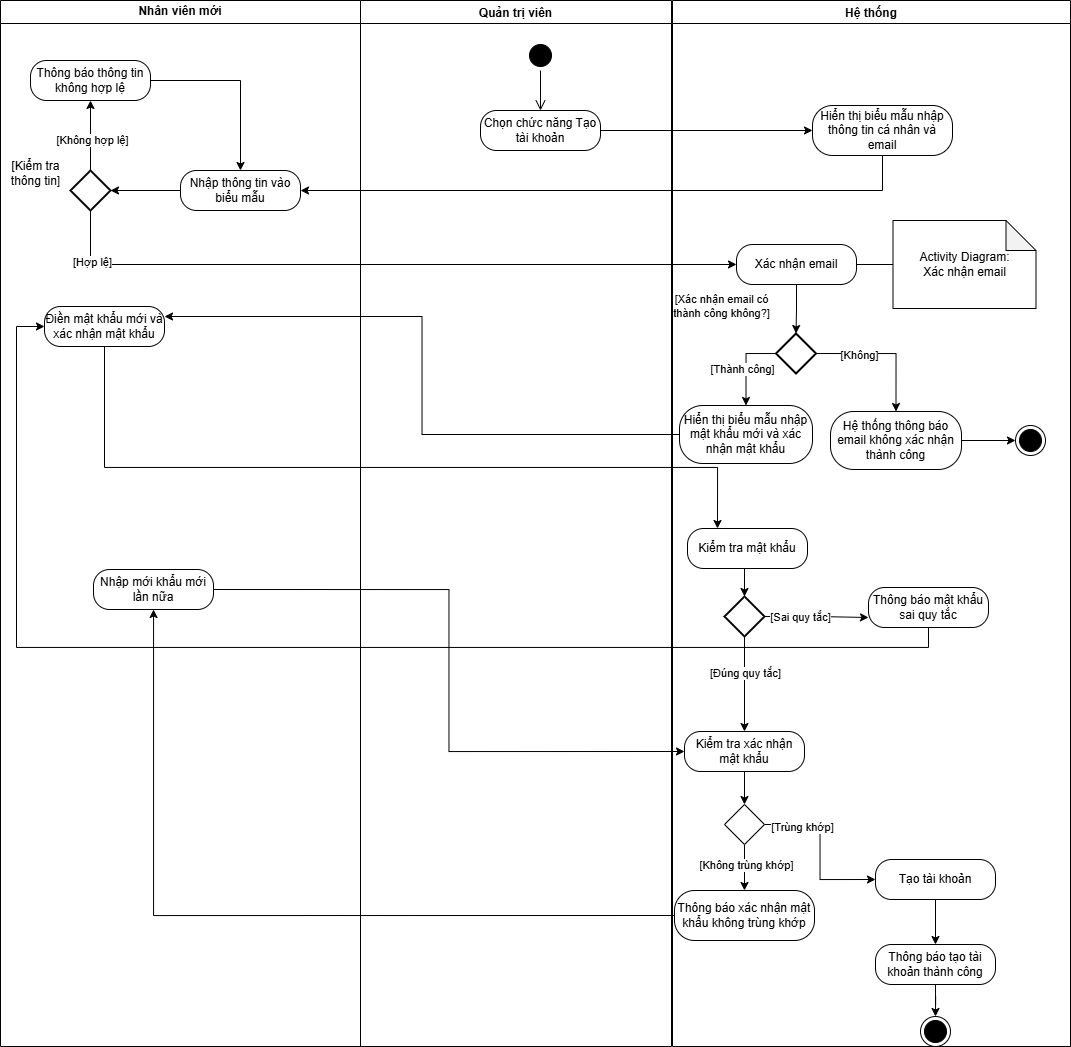

The diagram above was exported from draw.io. Its source (the exported page's mxGraphModel, read from the mxfile embedded in the PNG):
<mxGraphModel dx="1982" dy="712" grid="0" gridSize="10" guides="1" tooltips="1" connect="1" arrows="1" fold="1" page="0" pageScale="1" pageWidth="2000" pageHeight="2000" math="0" shadow="0">
  <root>
    <mxCell id="0" />
    <mxCell id="1" parent="0" />
    <mxCell id="z8HHdcAha1QPnPcR0_sn-1" value="Hệ thống" style="swimlane;startSize=23;" vertex="1" parent="1">
      <mxGeometry x="372" y="190" width="398" height="1046" as="geometry" />
    </mxCell>
    <mxCell id="z8HHdcAha1QPnPcR0_sn-2" value="Hiển thị biểu mẫu nhập thông tin cá nhân và email" style="rounded=1;whiteSpace=wrap;html=1;arcSize=40;fontColor=#000000;fillColor=#FFFFFF;strokeColor=#000000;" vertex="1" parent="z8HHdcAha1QPnPcR0_sn-1">
      <mxGeometry x="140" y="105" width="140" height="50" as="geometry" />
    </mxCell>
    <mxCell id="z8HHdcAha1QPnPcR0_sn-45" value="Activity Diagram:&lt;div&gt;Xác nhận email&lt;/div&gt;" style="shape=note;whiteSpace=wrap;html=1;backgroundOutline=1;darkOpacity=0.05;" vertex="1" parent="z8HHdcAha1QPnPcR0_sn-1">
      <mxGeometry x="220.5" y="220" width="143" height="88" as="geometry" />
    </mxCell>
    <mxCell id="z8HHdcAha1QPnPcR0_sn-51" value="" style="edgeStyle=orthogonalEdgeStyle;rounded=0;orthogonalLoop=1;jettySize=auto;html=1;endArrow=none;startFill=0;" edge="1" parent="z8HHdcAha1QPnPcR0_sn-1" source="z8HHdcAha1QPnPcR0_sn-44" target="z8HHdcAha1QPnPcR0_sn-45">
      <mxGeometry relative="1" as="geometry" />
    </mxCell>
    <mxCell id="z8HHdcAha1QPnPcR0_sn-57" value="" style="edgeStyle=orthogonalEdgeStyle;rounded=0;orthogonalLoop=1;jettySize=auto;html=1;" edge="1" parent="z8HHdcAha1QPnPcR0_sn-1" source="z8HHdcAha1QPnPcR0_sn-44" target="z8HHdcAha1QPnPcR0_sn-56">
      <mxGeometry relative="1" as="geometry" />
    </mxCell>
    <mxCell id="z8HHdcAha1QPnPcR0_sn-44" value="Xác nhận email" style="rounded=1;whiteSpace=wrap;html=1;arcSize=40;fontColor=#000000;fillColor=#FFFFFF;strokeColor=#000000;" vertex="1" parent="z8HHdcAha1QPnPcR0_sn-1">
      <mxGeometry x="64" y="244" width="120" height="40" as="geometry" />
    </mxCell>
    <mxCell id="z8HHdcAha1QPnPcR0_sn-59" style="edgeStyle=orthogonalEdgeStyle;rounded=0;orthogonalLoop=1;jettySize=auto;html=1;exitX=1;exitY=0.5;exitDx=0;exitDy=0;exitPerimeter=0;entryX=0.5;entryY=0;entryDx=0;entryDy=0;" edge="1" parent="z8HHdcAha1QPnPcR0_sn-1" source="z8HHdcAha1QPnPcR0_sn-56" target="z8HHdcAha1QPnPcR0_sn-58">
      <mxGeometry relative="1" as="geometry" />
    </mxCell>
    <mxCell id="z8HHdcAha1QPnPcR0_sn-60" value="[Không]" style="edgeLabel;html=1;align=center;verticalAlign=middle;resizable=0;points=[];" vertex="1" connectable="0" parent="z8HHdcAha1QPnPcR0_sn-59">
      <mxGeometry x="-0.3887" y="-1" relative="1" as="geometry">
        <mxPoint x="1" as="offset" />
      </mxGeometry>
    </mxCell>
    <mxCell id="z8HHdcAha1QPnPcR0_sn-56" value="" style="strokeWidth=2;html=1;shape=mxgraph.flowchart.decision;whiteSpace=wrap;" vertex="1" parent="z8HHdcAha1QPnPcR0_sn-1">
      <mxGeometry x="103.5" y="333" width="40" height="40" as="geometry" />
    </mxCell>
    <mxCell id="z8HHdcAha1QPnPcR0_sn-190" value="" style="edgeStyle=orthogonalEdgeStyle;rounded=0;orthogonalLoop=1;jettySize=auto;html=1;" edge="1" parent="z8HHdcAha1QPnPcR0_sn-1" source="z8HHdcAha1QPnPcR0_sn-58" target="z8HHdcAha1QPnPcR0_sn-62">
      <mxGeometry relative="1" as="geometry" />
    </mxCell>
    <mxCell id="z8HHdcAha1QPnPcR0_sn-58" value="Hệ thống thông báo email không xác nhận thành công" style="rounded=1;whiteSpace=wrap;html=1;arcSize=40;fontColor=#000000;fillColor=#FFFFFF;strokeColor=#000000;" vertex="1" parent="z8HHdcAha1QPnPcR0_sn-1">
      <mxGeometry x="158" y="411" width="131" height="58" as="geometry" />
    </mxCell>
    <mxCell id="z8HHdcAha1QPnPcR0_sn-61" value="[Xác nhận email có&lt;div&gt;thành công không?]&lt;/div&gt;" style="edgeLabel;html=1;align=center;verticalAlign=middle;resizable=0;points=[];" vertex="1" connectable="0" parent="z8HHdcAha1QPnPcR0_sn-1">
      <mxGeometry x="64" y="301" as="geometry">
        <mxPoint x="-16" y="4" as="offset" />
      </mxGeometry>
    </mxCell>
    <mxCell id="z8HHdcAha1QPnPcR0_sn-62" value="" style="ellipse;html=1;shape=endState;fillColor=#000000;strokeColor=#000000;" vertex="1" parent="z8HHdcAha1QPnPcR0_sn-1">
      <mxGeometry x="343" y="425" width="30" height="30" as="geometry" />
    </mxCell>
    <mxCell id="z8HHdcAha1QPnPcR0_sn-164" value="Hiển thị biểu mẫu nhập mật khẩu mới và xác nhận mật khẩu" style="rounded=1;whiteSpace=wrap;html=1;arcSize=40;fontColor=#000000;fillColor=#FFFFFF;strokeColor=#000000;" vertex="1" parent="z8HHdcAha1QPnPcR0_sn-1">
      <mxGeometry x="7" y="405" width="133" height="58" as="geometry" />
    </mxCell>
    <mxCell id="z8HHdcAha1QPnPcR0_sn-65" style="edgeStyle=orthogonalEdgeStyle;rounded=0;orthogonalLoop=1;jettySize=auto;html=1;exitX=0;exitY=0.5;exitDx=0;exitDy=0;entryX=0.5;entryY=0;entryDx=0;entryDy=0;exitPerimeter=0;" edge="1" parent="z8HHdcAha1QPnPcR0_sn-1" source="z8HHdcAha1QPnPcR0_sn-56" target="z8HHdcAha1QPnPcR0_sn-164">
      <mxGeometry relative="1" as="geometry">
        <mxPoint x="-521" y="435" as="targetPoint" />
      </mxGeometry>
    </mxCell>
    <mxCell id="z8HHdcAha1QPnPcR0_sn-66" value="[Thành công]" style="edgeLabel;html=1;align=center;verticalAlign=middle;resizable=0;points=[];" vertex="1" connectable="0" parent="z8HHdcAha1QPnPcR0_sn-65">
      <mxGeometry x="-0.7158" y="-1" relative="1" as="geometry">
        <mxPoint x="-22" y="16" as="offset" />
      </mxGeometry>
    </mxCell>
    <mxCell id="z8HHdcAha1QPnPcR0_sn-192" value="Kiểm tra mật khẩu" style="rounded=1;whiteSpace=wrap;html=1;arcSize=40;fontColor=#000000;fillColor=#FFFFFF;strokeColor=#000000;" vertex="1" parent="z8HHdcAha1QPnPcR0_sn-1">
      <mxGeometry x="15" y="528" width="120" height="40" as="geometry" />
    </mxCell>
    <mxCell id="z8HHdcAha1QPnPcR0_sn-202" style="edgeStyle=orthogonalEdgeStyle;rounded=0;orthogonalLoop=1;jettySize=auto;html=1;exitX=0.5;exitY=1;exitDx=0;exitDy=0;exitPerimeter=0;" edge="1" parent="z8HHdcAha1QPnPcR0_sn-1" source="z8HHdcAha1QPnPcR0_sn-196" target="z8HHdcAha1QPnPcR0_sn-203">
      <mxGeometry relative="1" as="geometry">
        <mxPoint x="72" y="763" as="targetPoint" />
      </mxGeometry>
    </mxCell>
    <mxCell id="z8HHdcAha1QPnPcR0_sn-196" value="" style="strokeWidth=2;html=1;shape=mxgraph.flowchart.decision;whiteSpace=wrap;" vertex="1" parent="z8HHdcAha1QPnPcR0_sn-1">
      <mxGeometry x="52" y="596" width="40" height="40" as="geometry" />
    </mxCell>
    <mxCell id="z8HHdcAha1QPnPcR0_sn-198" style="edgeStyle=orthogonalEdgeStyle;rounded=0;orthogonalLoop=1;jettySize=auto;html=1;exitX=0.5;exitY=1;exitDx=0;exitDy=0;entryX=0.5;entryY=0;entryDx=0;entryDy=0;entryPerimeter=0;" edge="1" parent="z8HHdcAha1QPnPcR0_sn-1" source="z8HHdcAha1QPnPcR0_sn-192" target="z8HHdcAha1QPnPcR0_sn-196">
      <mxGeometry relative="1" as="geometry" />
    </mxCell>
    <mxCell id="z8HHdcAha1QPnPcR0_sn-166" value="Thông báo mật khẩu sai quy tắc" style="rounded=1;whiteSpace=wrap;html=1;arcSize=40;fontColor=#000000;fillColor=#FFFFFF;strokeColor=#000000;" vertex="1" parent="z8HHdcAha1QPnPcR0_sn-1">
      <mxGeometry x="196" y="587" width="120" height="40" as="geometry" />
    </mxCell>
    <mxCell id="z8HHdcAha1QPnPcR0_sn-183" style="edgeStyle=orthogonalEdgeStyle;rounded=0;orthogonalLoop=1;jettySize=auto;html=1;exitX=1;exitY=0.5;exitDx=0;exitDy=0;entryX=0;entryY=0.75;entryDx=0;entryDy=0;exitPerimeter=0;" edge="1" parent="z8HHdcAha1QPnPcR0_sn-1" source="z8HHdcAha1QPnPcR0_sn-196" target="z8HHdcAha1QPnPcR0_sn-166">
      <mxGeometry relative="1" as="geometry">
        <mxPoint x="-548" y="481" as="sourcePoint" />
      </mxGeometry>
    </mxCell>
    <mxCell id="z8HHdcAha1QPnPcR0_sn-184" value="[Sai quy tắc]" style="edgeLabel;html=1;align=center;verticalAlign=middle;resizable=0;points=[];" vertex="1" connectable="0" parent="z8HHdcAha1QPnPcR0_sn-183">
      <mxGeometry x="-0.8063" y="5" relative="1" as="geometry">
        <mxPoint x="25" y="5" as="offset" />
      </mxGeometry>
    </mxCell>
    <mxCell id="z8HHdcAha1QPnPcR0_sn-179" value="[Đúng quy tắc]" style="edgeLabel;html=1;align=center;verticalAlign=middle;resizable=0;points=[];" vertex="1" connectable="0" parent="z8HHdcAha1QPnPcR0_sn-1">
      <mxGeometry x="71.99545454545455" y="672" as="geometry" />
    </mxCell>
    <mxCell id="z8HHdcAha1QPnPcR0_sn-205" style="edgeStyle=orthogonalEdgeStyle;rounded=0;orthogonalLoop=1;jettySize=auto;html=1;exitX=0.5;exitY=1;exitDx=0;exitDy=0;entryX=0.5;entryY=0;entryDx=0;entryDy=0;" edge="1" parent="z8HHdcAha1QPnPcR0_sn-1" source="z8HHdcAha1QPnPcR0_sn-203" target="z8HHdcAha1QPnPcR0_sn-178">
      <mxGeometry relative="1" as="geometry" />
    </mxCell>
    <mxCell id="z8HHdcAha1QPnPcR0_sn-203" value="Kiểm tra xác nhận mật khẩu" style="rounded=1;whiteSpace=wrap;html=1;arcSize=40;fontColor=#000000;fillColor=#FFFFFF;strokeColor=#000000;" vertex="1" parent="z8HHdcAha1QPnPcR0_sn-1">
      <mxGeometry x="12" y="731" width="120" height="40" as="geometry" />
    </mxCell>
    <mxCell id="z8HHdcAha1QPnPcR0_sn-206" style="edgeStyle=orthogonalEdgeStyle;rounded=0;orthogonalLoop=1;jettySize=auto;html=1;exitX=0.5;exitY=1;exitDx=0;exitDy=0;entryX=0.5;entryY=0;entryDx=0;entryDy=0;" edge="1" parent="z8HHdcAha1QPnPcR0_sn-1" source="z8HHdcAha1QPnPcR0_sn-178" target="z8HHdcAha1QPnPcR0_sn-167">
      <mxGeometry relative="1" as="geometry" />
    </mxCell>
    <mxCell id="z8HHdcAha1QPnPcR0_sn-207" value="[Không trùng khớp]" style="edgeLabel;html=1;align=center;verticalAlign=middle;resizable=0;points=[];" vertex="1" connectable="0" parent="z8HHdcAha1QPnPcR0_sn-206">
      <mxGeometry x="-0.1304" y="1" relative="1" as="geometry">
        <mxPoint as="offset" />
      </mxGeometry>
    </mxCell>
    <mxCell id="z8HHdcAha1QPnPcR0_sn-178" value="" style="rhombus;whiteSpace=wrap;html=1;" vertex="1" parent="z8HHdcAha1QPnPcR0_sn-1">
      <mxGeometry x="52" y="804" width="40" height="40" as="geometry" />
    </mxCell>
    <mxCell id="z8HHdcAha1QPnPcR0_sn-169" value="Tạo tài khoản" style="rounded=1;whiteSpace=wrap;html=1;arcSize=40;fontColor=#000000;fillColor=#FFFFFF;strokeColor=#000000;" vertex="1" parent="z8HHdcAha1QPnPcR0_sn-1">
      <mxGeometry x="203" y="859" width="120" height="40" as="geometry" />
    </mxCell>
    <mxCell id="z8HHdcAha1QPnPcR0_sn-188" style="edgeStyle=orthogonalEdgeStyle;rounded=0;orthogonalLoop=1;jettySize=auto;html=1;entryX=0;entryY=0.5;entryDx=0;entryDy=0;exitX=1;exitY=0.5;exitDx=0;exitDy=0;" edge="1" parent="z8HHdcAha1QPnPcR0_sn-1" source="z8HHdcAha1QPnPcR0_sn-178" target="z8HHdcAha1QPnPcR0_sn-169">
      <mxGeometry relative="1" as="geometry">
        <mxPoint x="-759" y="966" as="targetPoint" />
        <mxPoint x="97" y="829" as="sourcePoint" />
      </mxGeometry>
    </mxCell>
    <mxCell id="z8HHdcAha1QPnPcR0_sn-189" value="[Trùng khớp]" style="edgeLabel;html=1;align=center;verticalAlign=middle;resizable=0;points=[];" vertex="1" connectable="0" parent="z8HHdcAha1QPnPcR0_sn-188">
      <mxGeometry x="-0.9173" y="-1" relative="1" as="geometry">
        <mxPoint x="30" y="1" as="offset" />
      </mxGeometry>
    </mxCell>
    <mxCell id="z8HHdcAha1QPnPcR0_sn-171" value="Thông báo tạo tài khoản thành công" style="rounded=1;whiteSpace=wrap;html=1;arcSize=40;fontColor=#000000;fillColor=#FFFFFF;strokeColor=#000000;" vertex="1" parent="z8HHdcAha1QPnPcR0_sn-1">
      <mxGeometry x="203" y="944" width="120" height="40" as="geometry" />
    </mxCell>
    <mxCell id="z8HHdcAha1QPnPcR0_sn-168" style="edgeStyle=orthogonalEdgeStyle;rounded=0;orthogonalLoop=1;jettySize=auto;html=1;exitX=0.5;exitY=1;exitDx=0;exitDy=0;entryX=0.5;entryY=0;entryDx=0;entryDy=0;" edge="1" parent="z8HHdcAha1QPnPcR0_sn-1" source="z8HHdcAha1QPnPcR0_sn-169" target="z8HHdcAha1QPnPcR0_sn-171">
      <mxGeometry relative="1" as="geometry" />
    </mxCell>
    <mxCell id="z8HHdcAha1QPnPcR0_sn-165" value="" style="ellipse;html=1;shape=endState;fillColor=#000000;strokeColor=#000000;" vertex="1" parent="z8HHdcAha1QPnPcR0_sn-1">
      <mxGeometry x="248" y="1016" width="30" height="30" as="geometry" />
    </mxCell>
    <mxCell id="z8HHdcAha1QPnPcR0_sn-170" style="edgeStyle=orthogonalEdgeStyle;rounded=0;orthogonalLoop=1;jettySize=auto;html=1;exitX=0.5;exitY=1;exitDx=0;exitDy=0;" edge="1" parent="z8HHdcAha1QPnPcR0_sn-1" source="z8HHdcAha1QPnPcR0_sn-171" target="z8HHdcAha1QPnPcR0_sn-165">
      <mxGeometry relative="1" as="geometry" />
    </mxCell>
    <mxCell id="z8HHdcAha1QPnPcR0_sn-167" value="Thông báo xác nhận mật khẩu không trùng khớp" style="rounded=1;whiteSpace=wrap;html=1;arcSize=40;fontColor=#000000;fillColor=#FFFFFF;strokeColor=#000000;" vertex="1" parent="z8HHdcAha1QPnPcR0_sn-1">
      <mxGeometry x="2" y="890" width="140" height="50" as="geometry" />
    </mxCell>
    <mxCell id="z8HHdcAha1QPnPcR0_sn-14" value="Quản trị viên" style="swimlane;startSize=23;" vertex="1" parent="1">
      <mxGeometry x="60" y="190" width="311" height="1046" as="geometry" />
    </mxCell>
    <mxCell id="z8HHdcAha1QPnPcR0_sn-15" value="Chọn chức năng Tạo tài khoản" style="rounded=1;whiteSpace=wrap;html=1;arcSize=40;fontColor=#000000;fillColor=#FFFFFF;strokeColor=#000000;" vertex="1" parent="z8HHdcAha1QPnPcR0_sn-14">
      <mxGeometry x="120" y="110" width="120" height="40" as="geometry" />
    </mxCell>
    <mxCell id="z8HHdcAha1QPnPcR0_sn-16" value="" style="ellipse;html=1;shape=startState;fillColor=#000000;strokeColor=#000000;" vertex="1" parent="z8HHdcAha1QPnPcR0_sn-14">
      <mxGeometry x="165" y="40" width="30" height="30" as="geometry" />
    </mxCell>
    <mxCell id="z8HHdcAha1QPnPcR0_sn-17" value="" style="edgeStyle=orthogonalEdgeStyle;html=1;verticalAlign=bottom;endArrow=open;endSize=8;strokeColor=#000000;rounded=0;entryX=0.5;entryY=0;entryDx=0;entryDy=0;" edge="1" parent="z8HHdcAha1QPnPcR0_sn-14" source="z8HHdcAha1QPnPcR0_sn-16" target="z8HHdcAha1QPnPcR0_sn-15">
      <mxGeometry relative="1" as="geometry">
        <mxPoint x="90" y="130" as="targetPoint" />
      </mxGeometry>
    </mxCell>
    <mxCell id="z8HHdcAha1QPnPcR0_sn-21" style="edgeStyle=orthogonalEdgeStyle;rounded=0;orthogonalLoop=1;jettySize=auto;html=1;exitX=1;exitY=0.5;exitDx=0;exitDy=0;" edge="1" parent="1" source="z8HHdcAha1QPnPcR0_sn-15" target="z8HHdcAha1QPnPcR0_sn-2">
      <mxGeometry relative="1" as="geometry" />
    </mxCell>
    <mxCell id="z8HHdcAha1QPnPcR0_sn-22" style="edgeStyle=orthogonalEdgeStyle;rounded=0;orthogonalLoop=1;jettySize=auto;html=1;exitX=0.5;exitY=1;exitDx=0;exitDy=0;entryX=1;entryY=0.5;entryDx=0;entryDy=0;" edge="1" parent="1" source="z8HHdcAha1QPnPcR0_sn-2" target="z8HHdcAha1QPnPcR0_sn-24">
      <mxGeometry relative="1" as="geometry" />
    </mxCell>
    <mxCell id="z8HHdcAha1QPnPcR0_sn-23" value="Nhân viên mới" style="swimlane;whiteSpace=wrap;html=1;" vertex="1" parent="1">
      <mxGeometry x="-300" y="190" width="360" height="1046" as="geometry" />
    </mxCell>
    <mxCell id="z8HHdcAha1QPnPcR0_sn-24" value="Nhập thông tin vào biểu mẫu" style="rounded=1;whiteSpace=wrap;html=1;arcSize=40;fontColor=#000000;fillColor=#FFFFFF;strokeColor=#000000;" vertex="1" parent="z8HHdcAha1QPnPcR0_sn-23">
      <mxGeometry x="180" y="170" width="120" height="40" as="geometry" />
    </mxCell>
    <mxCell id="z8HHdcAha1QPnPcR0_sn-25" style="edgeStyle=orthogonalEdgeStyle;rounded=0;orthogonalLoop=1;jettySize=auto;html=1;exitX=0.5;exitY=0;exitDx=0;exitDy=0;exitPerimeter=0;entryX=0.5;entryY=1;entryDx=0;entryDy=0;" edge="1" parent="z8HHdcAha1QPnPcR0_sn-23" source="z8HHdcAha1QPnPcR0_sn-27" target="z8HHdcAha1QPnPcR0_sn-32">
      <mxGeometry relative="1" as="geometry">
        <mxPoint x="90" y="120" as="targetPoint" />
      </mxGeometry>
    </mxCell>
    <mxCell id="z8HHdcAha1QPnPcR0_sn-26" value="[Không hợp lệ]" style="edgeLabel;html=1;align=center;verticalAlign=middle;resizable=0;points=[];" vertex="1" connectable="0" parent="z8HHdcAha1QPnPcR0_sn-25">
      <mxGeometry x="-0.1357" y="-1" relative="1" as="geometry">
        <mxPoint as="offset" />
      </mxGeometry>
    </mxCell>
    <mxCell id="z8HHdcAha1QPnPcR0_sn-27" value="" style="strokeWidth=2;html=1;shape=mxgraph.flowchart.decision;whiteSpace=wrap;" vertex="1" parent="z8HHdcAha1QPnPcR0_sn-23">
      <mxGeometry x="70" y="170" width="40" height="40" as="geometry" />
    </mxCell>
    <mxCell id="z8HHdcAha1QPnPcR0_sn-30" style="edgeStyle=orthogonalEdgeStyle;rounded=0;orthogonalLoop=1;jettySize=auto;html=1;exitX=0;exitY=0.5;exitDx=0;exitDy=0;entryX=1;entryY=0.5;entryDx=0;entryDy=0;entryPerimeter=0;" edge="1" parent="z8HHdcAha1QPnPcR0_sn-23" source="z8HHdcAha1QPnPcR0_sn-24" target="z8HHdcAha1QPnPcR0_sn-27">
      <mxGeometry relative="1" as="geometry" />
    </mxCell>
    <mxCell id="z8HHdcAha1QPnPcR0_sn-31" style="edgeStyle=orthogonalEdgeStyle;rounded=0;orthogonalLoop=1;jettySize=auto;html=1;exitX=1;exitY=0.5;exitDx=0;exitDy=0;entryX=0.5;entryY=0;entryDx=0;entryDy=0;" edge="1" parent="z8HHdcAha1QPnPcR0_sn-23" source="z8HHdcAha1QPnPcR0_sn-32" target="z8HHdcAha1QPnPcR0_sn-24">
      <mxGeometry relative="1" as="geometry" />
    </mxCell>
    <mxCell id="z8HHdcAha1QPnPcR0_sn-32" value="Thông báo thông tin không hợp lệ" style="rounded=1;whiteSpace=wrap;html=1;arcSize=40;fontColor=#000000;fillColor=#FFFFFF;strokeColor=#000000;" vertex="1" parent="z8HHdcAha1QPnPcR0_sn-23">
      <mxGeometry x="30" y="60" width="120" height="40" as="geometry" />
    </mxCell>
    <mxCell id="z8HHdcAha1QPnPcR0_sn-33" value="[Kiểm tra&lt;div&gt;thông tin]&lt;/div&gt;" style="text;html=1;align=center;verticalAlign=middle;resizable=0;points=[];autosize=1;strokeColor=none;fillColor=none;" vertex="1" parent="z8HHdcAha1QPnPcR0_sn-23">
      <mxGeometry y="153" width="70" height="40" as="geometry" />
    </mxCell>
    <mxCell id="z8HHdcAha1QPnPcR0_sn-173" value="Điền mật khẩu mới và xác nhận mật khẩu" style="rounded=1;whiteSpace=wrap;html=1;arcSize=40;fontColor=#000000;fillColor=#FFFFFF;strokeColor=#000000;" vertex="1" parent="z8HHdcAha1QPnPcR0_sn-23">
      <mxGeometry x="44" y="306" width="120" height="40" as="geometry" />
    </mxCell>
    <mxCell id="z8HHdcAha1QPnPcR0_sn-175" value="Nhập mới khẩu mới lần nữa" style="rounded=1;whiteSpace=wrap;html=1;arcSize=40;fontColor=#000000;fillColor=#FFFFFF;strokeColor=#000000;" vertex="1" parent="z8HHdcAha1QPnPcR0_sn-23">
      <mxGeometry x="93" y="569" width="120" height="40" as="geometry" />
    </mxCell>
    <mxCell id="z8HHdcAha1QPnPcR0_sn-35" style="edgeStyle=orthogonalEdgeStyle;rounded=0;orthogonalLoop=1;jettySize=auto;html=1;exitX=0.5;exitY=1;exitDx=0;exitDy=0;exitPerimeter=0;entryX=0;entryY=0.5;entryDx=0;entryDy=0;" edge="1" parent="1" source="z8HHdcAha1QPnPcR0_sn-27" target="z8HHdcAha1QPnPcR0_sn-44">
      <mxGeometry relative="1" as="geometry">
        <mxPoint x="105" y="485" as="targetPoint" />
      </mxGeometry>
    </mxCell>
    <mxCell id="z8HHdcAha1QPnPcR0_sn-36" value="[Hợp lệ]" style="edgeLabel;html=1;align=center;verticalAlign=middle;resizable=0;points=[];" vertex="1" connectable="0" parent="z8HHdcAha1QPnPcR0_sn-35">
      <mxGeometry x="-0.8388" y="3" relative="1" as="geometry">
        <mxPoint x="-1" as="offset" />
      </mxGeometry>
    </mxCell>
    <mxCell id="z8HHdcAha1QPnPcR0_sn-191" style="edgeStyle=orthogonalEdgeStyle;rounded=0;orthogonalLoop=1;jettySize=auto;html=1;exitX=0;exitY=0.5;exitDx=0;exitDy=0;entryX=1;entryY=0.25;entryDx=0;entryDy=0;" edge="1" parent="1" source="z8HHdcAha1QPnPcR0_sn-164" target="z8HHdcAha1QPnPcR0_sn-173">
      <mxGeometry relative="1" as="geometry" />
    </mxCell>
    <mxCell id="z8HHdcAha1QPnPcR0_sn-197" style="edgeStyle=orthogonalEdgeStyle;rounded=0;orthogonalLoop=1;jettySize=auto;html=1;exitX=0.5;exitY=1;exitDx=0;exitDy=0;entryX=0.25;entryY=0;entryDx=0;entryDy=0;" edge="1" parent="1" source="z8HHdcAha1QPnPcR0_sn-173" target="z8HHdcAha1QPnPcR0_sn-192">
      <mxGeometry relative="1" as="geometry">
        <Array as="points">
          <mxPoint x="-196" y="657" />
          <mxPoint x="417" y="657" />
        </Array>
      </mxGeometry>
    </mxCell>
    <mxCell id="z8HHdcAha1QPnPcR0_sn-199" style="edgeStyle=orthogonalEdgeStyle;rounded=0;orthogonalLoop=1;jettySize=auto;html=1;exitX=0.5;exitY=1;exitDx=0;exitDy=0;entryX=0;entryY=0.5;entryDx=0;entryDy=0;" edge="1" parent="1" source="z8HHdcAha1QPnPcR0_sn-166" target="z8HHdcAha1QPnPcR0_sn-173">
      <mxGeometry relative="1" as="geometry">
        <mxPoint x="-280" y="516" as="targetPoint" />
        <Array as="points">
          <mxPoint x="628" y="837" />
          <mxPoint x="-284" y="837" />
          <mxPoint x="-284" y="516" />
        </Array>
      </mxGeometry>
    </mxCell>
    <mxCell id="z8HHdcAha1QPnPcR0_sn-208" style="edgeStyle=orthogonalEdgeStyle;rounded=0;orthogonalLoop=1;jettySize=auto;html=1;exitX=0;exitY=0.5;exitDx=0;exitDy=0;" edge="1" parent="1" source="z8HHdcAha1QPnPcR0_sn-167" target="z8HHdcAha1QPnPcR0_sn-175">
      <mxGeometry relative="1" as="geometry" />
    </mxCell>
    <mxCell id="z8HHdcAha1QPnPcR0_sn-209" style="edgeStyle=orthogonalEdgeStyle;rounded=0;orthogonalLoop=1;jettySize=auto;html=1;exitX=1;exitY=0.5;exitDx=0;exitDy=0;entryX=0;entryY=0.5;entryDx=0;entryDy=0;" edge="1" parent="1" source="z8HHdcAha1QPnPcR0_sn-175" target="z8HHdcAha1QPnPcR0_sn-203">
      <mxGeometry relative="1" as="geometry" />
    </mxCell>
  </root>
</mxGraphModel>